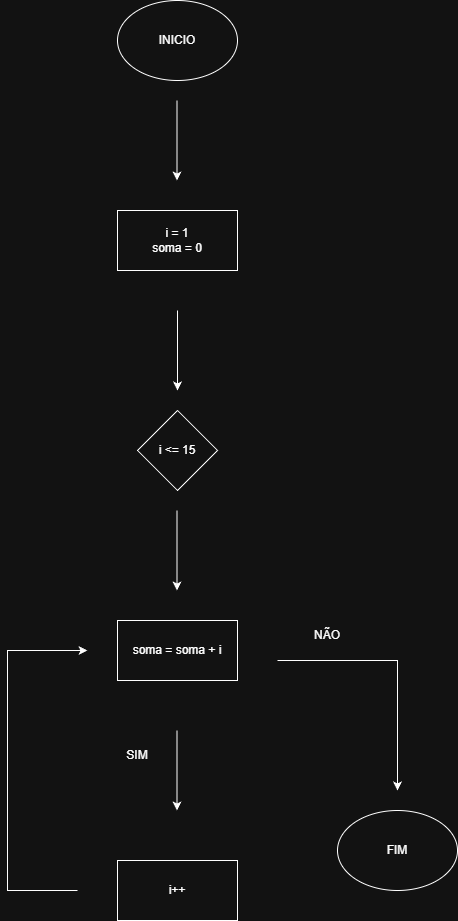

The diagram above was exported from draw.io. Its source (the exported page's mxGraphModel, read from the mxfile embedded in the PNG):
<mxGraphModel dx="464" dy="832" grid="1" gridSize="10" guides="1" tooltips="1" connect="1" arrows="1" fold="1" page="1" pageScale="1" pageWidth="827" pageHeight="1169" math="0" shadow="0">
  <root>
    <mxCell id="0" />
    <mxCell id="1" parent="0" />
    <mxCell id="f1Jnv9v0tZpOiW1YSXBl-1" parent="1" style="ellipse;whiteSpace=wrap;html=1;" value="INICIO" vertex="1">
      <mxGeometry height="80" width="120" x="120" y="50" as="geometry" />
    </mxCell>
    <mxCell id="f1Jnv9v0tZpOiW1YSXBl-2" edge="1" parent="1" style="endArrow=classic;html=1;rounded=0;" value="">
      <mxGeometry height="50" relative="1" width="50" as="geometry">
        <mxPoint x="179.5" y="150" as="sourcePoint" />
        <mxPoint x="179.5" y="230" as="targetPoint" />
      </mxGeometry>
    </mxCell>
    <mxCell id="f1Jnv9v0tZpOiW1YSXBl-3" parent="1" style="rounded=0;whiteSpace=wrap;html=1;" value="i = 1&lt;div&gt;soma = 0&lt;/div&gt;" vertex="1">
      <mxGeometry height="60" width="120" x="120" y="260" as="geometry" />
    </mxCell>
    <mxCell id="f1Jnv9v0tZpOiW1YSXBl-4" edge="1" parent="1" style="endArrow=classic;html=1;rounded=0;" value="">
      <mxGeometry height="50" relative="1" width="50" as="geometry">
        <mxPoint x="180" y="360" as="sourcePoint" />
        <mxPoint x="180" y="440" as="targetPoint" />
      </mxGeometry>
    </mxCell>
    <mxCell id="f1Jnv9v0tZpOiW1YSXBl-5" parent="1" style="rhombus;whiteSpace=wrap;html=1;" value="i &amp;lt;= 15" vertex="1">
      <mxGeometry height="80" width="80" x="140" y="460" as="geometry" />
    </mxCell>
    <mxCell id="f1Jnv9v0tZpOiW1YSXBl-6" edge="1" parent="1" style="endArrow=classic;html=1;rounded=0;" value="">
      <mxGeometry height="50" relative="1" width="50" as="geometry">
        <mxPoint x="179.5" y="560" as="sourcePoint" />
        <mxPoint x="179.5" y="640" as="targetPoint" />
      </mxGeometry>
    </mxCell>
    <mxCell id="f1Jnv9v0tZpOiW1YSXBl-8" edge="1" parent="1" style="endArrow=classic;html=1;rounded=0;" value="">
      <mxGeometry height="50" relative="1" width="50" as="geometry">
        <mxPoint x="179.5" y="780" as="sourcePoint" />
        <mxPoint x="179.5" y="860" as="targetPoint" />
      </mxGeometry>
    </mxCell>
    <mxCell id="f1Jnv9v0tZpOiW1YSXBl-9" parent="1" style="rounded=0;whiteSpace=wrap;html=1;" value="i++" vertex="1">
      <mxGeometry height="60" width="120" x="120" y="910" as="geometry" />
    </mxCell>
    <mxCell id="f1Jnv9v0tZpOiW1YSXBl-10" edge="1" parent="1" style="endArrow=classic;html=1;rounded=0;" value="">
      <mxGeometry height="50" relative="1" width="50" as="geometry">
        <Array as="points">
          <mxPoint x="10" y="940" />
          <mxPoint x="10" y="700" />
        </Array>
        <mxPoint x="80" y="940" as="sourcePoint" />
        <mxPoint x="90" y="700" as="targetPoint" />
      </mxGeometry>
    </mxCell>
    <mxCell id="f1Jnv9v0tZpOiW1YSXBl-11" parent="1" style="text;html=1;whiteSpace=wrap;strokeColor=none;fillColor=none;align=center;verticalAlign=middle;rounded=0;" value="SIM" vertex="1">
      <mxGeometry height="30" width="60" x="110" y="790" as="geometry" />
    </mxCell>
    <mxCell id="f1Jnv9v0tZpOiW1YSXBl-12" edge="1" parent="1" style="endArrow=classic;html=1;rounded=0;" value="">
      <mxGeometry height="50" relative="1" width="50" as="geometry">
        <Array as="points">
          <mxPoint x="400" y="710" />
        </Array>
        <mxPoint x="280" y="710" as="sourcePoint" />
        <mxPoint x="400" y="840" as="targetPoint" />
      </mxGeometry>
    </mxCell>
    <mxCell id="f1Jnv9v0tZpOiW1YSXBl-13" parent="1" style="text;html=1;whiteSpace=wrap;strokeColor=none;fillColor=none;align=center;verticalAlign=middle;rounded=0;" value="NÃO" vertex="1">
      <mxGeometry height="30" width="60" x="300" y="670" as="geometry" />
    </mxCell>
    <mxCell id="f1Jnv9v0tZpOiW1YSXBl-14" parent="1" style="ellipse;whiteSpace=wrap;html=1;" value="FIM" vertex="1">
      <mxGeometry height="80" width="120" x="340" y="860" as="geometry" />
    </mxCell>
    <mxCell id="f1Jnv9v0tZpOiW1YSXBl-15" parent="1" style="rounded=0;whiteSpace=wrap;html=1;" value="soma = soma + i" vertex="1">
      <mxGeometry height="60" width="120" x="120" y="670" as="geometry" />
    </mxCell>
  </root>
</mxGraphModel>